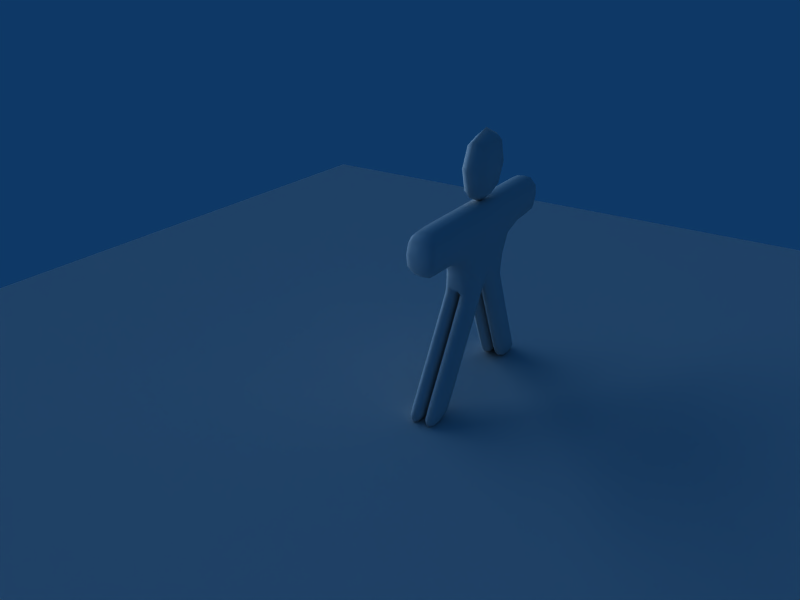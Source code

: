 # Source: untitled.blend  (saved by Blender 2.37.0; exported with 4.5.12 LTS)
import bpy
from mathutils import Matrix  # noqa: F401  (used for matrix-valued properties, if any)

bpy.ops.wm.read_factory_settings(use_empty=True)
scene = bpy.context.scene
scene.name = 'Scene'

# ---- collections
col_collection_1 = bpy.data.collections.new('Collection 1'); scene.collection.children.link(col_collection_1)
col_collection_1.hide_render = True
col_collection_1.hide_viewport = True
col_collection_2 = bpy.data.collections.new('Collection 2'); scene.collection.children.link(col_collection_2)
col_collection_10 = bpy.data.collections.new('Collection 10'); scene.collection.children.link(col_collection_10)

# ---- world
world_world = bpy.data.worlds.new('World'); scene.world = world_world
world_world.color = (0.05656, 0.2208, 0.4)
world_world.use_sun_shadow = False
world_world.sun_shadow_jitter_overblur = 0.0
world_world.cycles.sampling_method = 'MANUAL'
world_world.cycles.sample_map_resolution = 256

# ---- cameras
cam_camera = bpy.data.cameras.new('Camera')
cam_camera.passepartout_alpha = 0.2
cam_camera.clip_end = 100.0
cam_camera.lens = 35.0
cam_camera.ortho_scale = 7.314
cam_camera.show_passepartout = False
cam_camera.show_safe_areas = True
cam_camera.dof.focus_distance = 0.0
cam_camera.dof.aperture_fstop = 128.0

# ---- lights
light_spot = bpy.data.lights.new('Spot', 'POINT')
light_spot.transmission_factor = 0.0
light_spot.cutoff_distance = 30.0
light_spot.energy = 100.0
light_spot.shadow_buffer_clip_start = 1.001
light_spot.shadow_soft_size = 1.0
light_spot.shadow_maximum_resolution = 0.006
light_spot.use_absolute_resolution = True
light_spot.cycles.use_multiple_importance_sampling = False
light_lamp_002 = bpy.data.lights.new('Lamp.002', 'SUN')
light_lamp_002.transmission_factor = 0.0
light_lamp_002.angle = 1.571
light_lamp_002.energy = 0.6365
light_lamp_002.shadow_buffer_clip_start = 0.5
light_lamp_002.shadow_soft_size = 1.0
light_lamp_002.shadow_cascade_max_distance = 1000.0
light_lamp_002.cycles.use_multiple_importance_sampling = False
light_lamp_001 = bpy.data.lights.new('Lamp.001', 'SUN')
light_lamp_001.transmission_factor = 0.0
light_lamp_001.angle = 1.571
light_lamp_001.energy = 1.0
light_lamp_001.shadow_buffer_clip_start = 0.5
light_lamp_001.shadow_soft_size = 1.0
light_lamp_001.shadow_cascade_max_distance = 1000.0
light_lamp_001.cycles.use_multiple_importance_sampling = False
light_lamp = bpy.data.lights.new('Lamp', 'SPOT')
light_lamp.color = (0.5047, 0.5496, 0.2651)
light_lamp.transmission_factor = 0.0
light_lamp.energy = 269.6
light_lamp.shadow_buffer_clip_start = 0.5
light_lamp.shadow_soft_size = 1.0
light_lamp.shadow_maximum_resolution = 0.006
light_lamp.use_absolute_resolution = True
light_lamp.cycles.use_multiple_importance_sampling = False

# ---- meshes
me_plane_002 = bpy.data.meshes.new('Plane.002')
me_plane_002.from_pydata([(13.05, 14.23, 0.0565), (13.05, -14.02, 0.0565), (-15.21, -14.02, 0.0565), (-15.21, 14.23, 0.0565)], [], [(0, 3, 2, 1)])
_ca = me_plane_002.color_attributes.new('Col', 'BYTE_COLOR', 'CORNER')
_ca.data.foreach_set('color', [0.0, 0.0, 0.0, 1.0, 0.0, 0.0, 0.0, 1.0, 0.0, 0.0, 0.0, 1.0, 0.0, 0.0, 0.0, 1.0])
me_plane_002.use_remesh_preserve_volume = False
me_plane_002.use_remesh_preserve_attributes = False
me_plane_002.use_mirror_vertex_groups = False
me_plane_002.update()
me_cube_003 = bpy.data.meshes.new('Cube.003')
me_cube_003.from_pydata([], [], [])
me_cube_003.use_remesh_preserve_volume = False
me_cube_003.use_remesh_preserve_attributes = False
me_cube_003.use_mirror_vertex_groups = False
me_cube_003.update()
me_cube_001 = bpy.data.meshes.new('Cube.001')
me_cube_001.from_pydata([(1.0, 1.0, -0.3733), (1.0, -1.0, -0.3733), (1.0, 1.0, 0.3733), (1.0, -1.0, 0.3733), (-5.96e-08, -1.0, -0.3733), (1.0, 0.0, -0.3733), (1.788e-07, 1.0, -0.3733), (1.0, -4.768e-07, 0.3733), (-5.066e-07, -1.0, 0.3733), (2.682e-07, 1.0, 0.3733), (1.0, -1.0, 0.0), (1.0, 1.0, 0.0), (2.235e-07, 1.0, 0.0), (-2.831e-07, -1.0, 0.0), (1.0, -2.384e-07, 0.0), (-1.192e-07, -2.384e-07, 0.3733), (5.96e-08, 1.192e-07, -0.3733), (2.452, -7.153e-07, -4.845e-08), (2.452, 1.0, -4.845e-08), (2.452, -9.537e-07, 0.3733), (2.452, -4.768e-07, -0.3733), (2.452, 1.0, 0.3733), (2.452, 1.0, -0.3733), (2.913, 1.0, -0.3733), (2.913, 1.0, 0.3733), (2.913, -7.153e-07, -0.3733), (2.913, -1.192e-06, 0.3733), (2.913, 1.0, -5.872e-08), (2.913, -9.537e-07, -5.872e-08), (1.0, -1.0, 0.3733), (-5.066e-07, -1.0, 0.3733), (-2.831e-07, -1.0, 0.0), (1.0, -1.0, 0.0), (1.0, -1.0, -0.3733), (1.0, -1.0, 0.0), (-2.831e-07, -1.0, 0.0), (-5.96e-08, -1.0, -0.3733), (0.7345, -2.315, -0.3733), (0.7345, -2.315, 0.0), (1.734, -2.315, 0.0), (1.734, -2.315, -0.3733), (1.734, -2.315, 0.0), (0.7345, -2.315, 0.0), (0.7345, -2.315, 0.3733), (1.734, -2.315, 0.3733), (2.384, -3.443, 0.3733), (1.384, -3.443, 0.3733), (1.384, -3.443, -4.94e-08), (2.384, -3.443, -4.94e-08), (2.384, -3.443, -0.3733), (2.384, -3.443, -4.94e-08), (1.384, -3.443, -4.94e-08), (1.384, -3.443, -0.3733), (1.571, -3.75, -0.3733), (1.571, -3.75, -6.461e-08), (2.571, -3.75, -6.461e-08), (2.571, -3.75, -0.3733), (2.571, -3.75, -6.461e-08), (1.571, -3.75, -6.461e-08), (1.571, -3.75, 0.3733), (2.571, -3.75, 0.3733), (-2.571, -3.75, 0.3733), (-1.571, -3.75, 0.3733), (-1.571, -3.75, -6.461e-08), (-2.571, -3.75, -6.461e-08), (-2.571, -3.75, -0.3733), (-2.571, -3.75, -6.461e-08), (-1.571, -3.75, -6.461e-08), (-1.571, -3.75, -0.3733), (-1.384, -3.443, -0.3733), (-1.384, -3.443, -4.94e-08), (-2.384, -3.443, -4.94e-08), (-2.384, -3.443, -0.3733), (-2.384, -3.443, -4.94e-08), (-1.384, -3.443, -4.94e-08), (-1.384, -3.443, 0.3733), (-2.384, -3.443, 0.3733), (-1.734, -2.315, 0.3733), (-0.7345, -2.315, 0.3733), (-0.7345, -2.315, 0.0), (-1.734, -2.315, 0.0), (-1.734, -2.315, -0.3733), (-1.734, -2.315, 0.0), (-0.7345, -2.315, 0.0), (-0.7345, -2.315, -0.3733), (5.96e-08, -1.0, -0.3733), (2.831e-07, -1.0, 0.0), (-1.0, -1.0, 0.0), (-1.0, -1.0, -0.3733), (-1.0, -1.0, 0.0), (2.831e-07, -1.0, 0.0), (5.066e-07, -1.0, 0.3733), (-1.0, -1.0, 0.3733), (-2.913, -9.537e-07, -5.872e-08), (-2.913, 1.0, -5.872e-08), (-2.913, -1.192e-06, 0.3733), (-2.913, -7.153e-07, -0.3733), (-2.913, 1.0, 0.3733), (-2.913, 1.0, -0.3733), (-2.452, 1.0, -0.3733), (-2.452, 1.0, 0.3733), (-2.452, -4.768e-07, -0.3733), (-2.452, -9.537e-07, 0.3733), (-2.452, 1.0, -4.845e-08), (-2.452, -7.153e-07, -4.845e-08), (-5.96e-08, 1.192e-07, -0.3733), (1.192e-07, -2.384e-07, 0.3733), (-1.0, -2.384e-07, 0.0), (2.831e-07, -1.0, 0.0), (-2.235e-07, 1.0, 0.0), (-1.0, 1.0, 0.0), (-1.0, -1.0, 0.0), (-2.682e-07, 1.0, 0.3733), (5.066e-07, -1.0, 0.3733), (-1.0, -4.768e-07, 0.3733), (-1.788e-07, 1.0, -0.3733), (-1.0, 0.0, -0.3733), (5.96e-08, -1.0, -0.3733), (-1.0, -1.0, 0.3733), (-1.0, 1.0, 0.3733), (-1.0, -1.0, -0.3733), (-1.0, 1.0, -0.3733), (1.0, 2.795, -0.3733), (1.0, 0.795, -0.3733), (-1.0, 0.795, -0.3733), (-1.0, 2.795, -0.3733), (1.0, 2.795, 0.3733), (1.0, 0.795, 0.3733), (-1.0, 0.795, 0.3733), (-1.0, 2.795, 0.3733)], [], [(2, 9, 15, 7), (2, 11, 12, 9), (0, 6, 12, 11), (3, 10, 14, 7), (1, 5, 14, 10), (3, 7, 15, 8), (0, 5, 16, 6), (1, 4, 16, 5), (14, 5, 20, 17), (7, 14, 17, 19), (5, 0, 22, 20), (2, 7, 19, 21), (0, 11, 18, 22), (11, 2, 21, 18), (18, 21, 24, 27), (22, 18, 27, 23), (21, 19, 26, 24), (20, 22, 23, 25), (19, 17, 28, 26), (17, 20, 25, 28), (23, 27, 28, 25), (24, 26, 28, 27), (8, 30, 29, 3), (13, 31, 30, 8), (10, 32, 31, 13), (3, 29, 32, 10), (10, 34, 33, 1), (13, 35, 34, 10), (4, 36, 35, 13), (1, 33, 36, 4), (36, 33, 40, 37), (35, 36, 37, 38), (34, 35, 38, 39), (33, 34, 39, 40), (32, 29, 44, 41), (31, 32, 41, 42), (30, 31, 42, 43), (29, 30, 43, 44), (44, 43, 46, 45), (43, 42, 47, 46), (42, 41, 48, 47), (41, 44, 45, 48), (40, 39, 50, 49), (39, 38, 51, 50), (38, 37, 52, 51), (37, 40, 49, 52), (52, 49, 56, 53), (51, 52, 53, 54), (50, 51, 54, 55), (49, 50, 55, 56), (48, 45, 60, 57), (47, 48, 57, 58), (46, 47, 58, 59), (45, 46, 59, 60), (60, 59, 58, 57), (56, 55, 54, 53), (65, 68, 67, 66), (61, 64, 63, 62), (76, 61, 62, 75), (75, 62, 63, 74), (74, 63, 64, 73), (73, 64, 61, 76), (72, 65, 66, 71), (71, 66, 67, 70), (70, 67, 68, 69), (69, 68, 65, 72), (84, 69, 72, 81), (83, 70, 69, 84), (82, 71, 70, 83), (81, 72, 71, 82), (80, 73, 76, 77), (79, 74, 73, 80), (78, 75, 74, 79), (77, 76, 75, 78), (92, 77, 78, 91), (91, 78, 79, 90), (90, 79, 80, 89), (89, 80, 77, 92), (88, 81, 82, 87), (87, 82, 83, 86), (86, 83, 84, 85), (85, 84, 81, 88), (120, 117, 85, 88), (117, 108, 86, 85), (108, 111, 87, 86), (111, 120, 88, 87), (118, 111, 89, 92), (111, 108, 90, 89), (108, 113, 91, 90), (113, 118, 92, 91), (97, 94, 93, 95), (98, 96, 93, 94), (104, 93, 96, 101), (102, 95, 93, 104), (101, 96, 98, 99), (100, 97, 95, 102), (99, 98, 94, 103), (103, 94, 97, 100), (110, 103, 100, 119), (121, 99, 103, 110), (119, 100, 102, 114), (116, 101, 99, 121), (114, 102, 104, 107), (107, 104, 101, 116), (120, 116, 105, 117), (121, 115, 105, 116), (118, 113, 106, 114), (120, 111, 107, 116), (118, 114, 107, 111), (121, 110, 109, 115), (119, 112, 109, 110), (119, 114, 106, 112), (124, 125, 122, 123), (126, 129, 128, 127), (122, 126, 127, 123), (123, 127, 128, 124), (124, 128, 129, 125), (125, 129, 126, 122)])
me_cube_001.polygons.foreach_set('use_smooth', [True] * 118)
me_cube_001.use_remesh_preserve_volume = False
me_cube_001.use_remesh_preserve_attributes = False
me_cube_001.use_mirror_vertex_groups = False
me_cube_001.update()

# ---- objects
ob_lamp = bpy.data.objects.new('Lamp', light_spot)
ob_plane = bpy.data.objects.new('Plane', me_plane_002)
ob_cube_001 = bpy.data.objects.new('Cube.001', me_cube_003)
ob_cube = bpy.data.objects.new('Cube', me_cube_001)
ob_lamp_003 = bpy.data.objects.new('Lamp.003', light_lamp_002)
ob_lamp_002 = bpy.data.objects.new('Lamp.002', light_lamp_001)
ob_lamp_001 = bpy.data.objects.new('Lamp.001', light_lamp)
ob_camera = bpy.data.objects.new('Camera', cam_camera)

# ---- transforms, parenting, visibility, modifiers, constraints
ob_lamp.location = (4.076, 1.005, 5.904)
ob_lamp.rotation_euler = (0.6503, 0.05522, 1.866)
ob_lamp.lock_rotations_4d = False
ob_lamp.empty_display_type = 'ARROWS'
ob_lamp.color = (0.0, 0.0, 0.0, 0.0)
ob_lamp.lineart.crease_threshold = 0.0
ob_plane.location = (-0.6393, -3.656, 0.0)
ob_plane.rotation_euler = (1.571, -0.0, -0.0)
ob_plane.lock_rotations_4d = False
ob_plane.empty_display_type = 'ARROWS'
ob_plane.color = (0.0, 0.0, 0.0, 1.0)
ob_plane.lineart.crease_threshold = 0.0
ob_cube_001.location = (-0.6393, -3.656, 0.0)
ob_cube_001.lock_rotations_4d = False
ob_cube_001.empty_display_type = 'ARROWS'
ob_cube_001.color = (0.0, 0.0, 0.0, 1.0)
ob_cube_001.lineart.crease_threshold = 0.0
ob_cube.location = (0.0, 0.0, 0.0)
ob_cube.lock_rotations_4d = False
ob_cube.empty_display_type = 'ARROWS'
ob_cube.color = (0.0, 0.0, 0.0, 1.0)
ob_cube.lineart.crease_threshold = 0.0
_m = ob_cube.modifiers.new('Subdivision', 'SUBSURF')
_m.uv_smooth = 'NONE'
_m.quality = 1
_m.levels = 4
_m.render_levels = 1
ob_lamp_003.location = (-5.628, -1.048, 5.0)
ob_lamp_003.lock_rotations_4d = False
ob_lamp_003.empty_display_type = 'ARROWS'
ob_lamp_003.color = (0.0, 0.0, 0.0, 1.0)
ob_lamp_003.lineart.crease_threshold = 0.0
ob_lamp_002.location = (0.0, 0.0, 5.0)
ob_lamp_002.lock_rotations_4d = False
ob_lamp_002.empty_display_type = 'ARROWS'
ob_lamp_002.color = (0.0, 0.0, 0.0, 1.0)
ob_lamp_002.lineart.crease_threshold = 0.0
ob_lamp_001.location = (-3.0, 12.0, -23.0)
ob_lamp_001.rotation_euler = (0.0, 2.793, 1.396)
ob_lamp_001.lock_rotations_4d = False
ob_lamp_001.empty_display_type = 'ARROWS'
ob_lamp_001.color = (0.0, 0.0, 0.0, 1.0)
ob_lamp_001.lineart.crease_threshold = 0.0
ob_camera.location = (15.62, 6.077, -6.681)
ob_camera.rotation_euler = (-0.4887, 2.094, -0.07409)
ob_camera.lock_rotations_4d = False
ob_camera.empty_display_type = 'ARROWS'
ob_camera.color = (0.0, 0.0, 0.0, 0.0)
ob_camera.display_type = 'WIRE'
ob_camera.lineart.crease_threshold = 0.0

# ---- collection membership
col_collection_1.objects.link(ob_lamp)
col_collection_2.objects.link(ob_plane)
col_collection_2.objects.link(ob_cube_001)
col_collection_2.objects.link(ob_cube)
col_collection_10.objects.link(ob_lamp_003)
col_collection_10.objects.link(ob_lamp_002)
col_collection_10.objects.link(ob_lamp_001)
col_collection_10.objects.link(ob_camera)

# ---- scene / render settings (as saved in the file)
scene.camera = ob_camera
scene.frame_start = 1; scene.frame_end = 250; scene.frame_set(12)
scene.render.engine = 'BLENDER_EEVEE_NEXT'
scene.render.image_settings.file_format = 'JPEG'
scene.render.image_settings.color_mode = 'RGB'
scene.render.image_settings.compression = 90
scene.render.resolution_x = 800
scene.render.resolution_y = 600
scene.render.pixel_aspect_x = 100.0
scene.render.pixel_aspect_y = 100.0
scene.render.fps = 25
scene.render.dither_intensity = 0.0
scene.render.use_compositing = False
scene.render.use_sequencer = False
scene.render.bake_bias = 0.0
scene.render.use_stamp_time = False
scene.render.use_stamp_date = False
scene.render.use_stamp_frame = False
scene.render.use_stamp_camera = False
scene.render.use_stamp_scene = False
scene.render.use_stamp_filename = False
scene.render.use_stamp_render_time = False
scene.render.stamp_font_size = 0
scene.cycles.use_denoising = False
scene.cycles.samples = 10
scene.cycles.sampling_pattern = 'TABULATED_SOBOL'
scene.cycles.light_sampling_threshold = 0.0
scene.cycles.use_adaptive_sampling = False
scene.cycles.use_light_tree = False
scene.cycles.blur_glossy = 0.0
scene.cycles.volume_bounces = 1
scene.cycles.pixel_filter_type = 'GAUSSIAN'
scene.cycles.sample_clamp_indirect = 0.0
scene.view_settings.view_transform = 'Raw'
bpy.context.view_layer.update()
